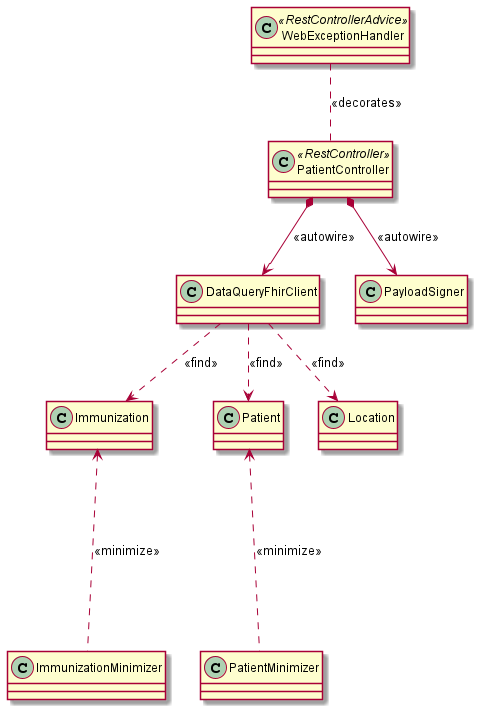

The diagram above was rendered by PlantUML. Its source (embedded in the PNG):
@startuml
class PatientController <<RestController>>
class DataQueryFhirClient
class PatientMinimizer
class ImmunizationMinimizer
class Patient
class Immunization
class Location
class PayloadSigner
class WebExceptionHandler <<RestControllerAdvice>>


WebExceptionHandler .. PatientController: <<decorates>>

PatientController *--> DataQueryFhirClient: <<autowire>>
PatientController *--> PayloadSigner: <<autowire>>

DataQueryFhirClient ..> Patient : <<find>>
DataQueryFhirClient ..> Immunization: <<find>>
DataQueryFhirClient ..> Location: <<find>>

PatientMinimizer ..up..> Patient: <<minimize>>
ImmunizationMinimizer ..up..> Immunization: <<minimize>>


@enduml